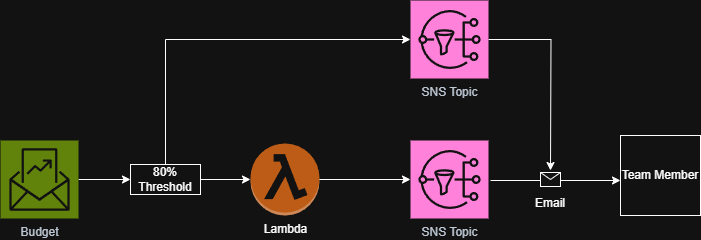

The diagram above was exported from draw.io. Its source (the exported page's mxGraphModel, read from the mxfile embedded in the PNG):
<mxGraphModel dx="1426" dy="785" grid="1" gridSize="10" guides="1" tooltips="1" connect="1" arrows="1" fold="1" page="1" pageScale="1" pageWidth="850" pageHeight="1100" math="0" shadow="0">
  <root>
    <mxCell id="0" />
    <mxCell id="1" parent="0" />
    <mxCell id="UpWYT3tWiEwTRDA4pD7W-23" value="" style="group" vertex="1" connectable="0" parent="1">
      <mxGeometry x="80" y="310" width="700" height="218" as="geometry" />
    </mxCell>
    <mxCell id="UpWYT3tWiEwTRDA4pD7W-14" style="edgeStyle=orthogonalEdgeStyle;rounded=0;orthogonalLoop=1;jettySize=auto;html=1;exitX=1;exitY=0.5;exitDx=0;exitDy=0;exitPerimeter=0;entryX=0;entryY=0.5;entryDx=0;entryDy=0;" edge="1" parent="UpWYT3tWiEwTRDA4pD7W-23" source="UpWYT3tWiEwTRDA4pD7W-1" target="UpWYT3tWiEwTRDA4pD7W-13">
      <mxGeometry relative="1" as="geometry" />
    </mxCell>
    <mxCell id="UpWYT3tWiEwTRDA4pD7W-1" value="Budget" style="sketch=0;points=[[0,0,0],[0.25,0,0],[0.5,0,0],[0.75,0,0],[1,0,0],[0,1,0],[0.25,1,0],[0.5,1,0],[0.75,1,0],[1,1,0],[0,0.25,0],[0,0.5,0],[0,0.75,0],[1,0.25,0],[1,0.5,0],[1,0.75,0]];outlineConnect=0;fontColor=#232F3E;fillColor=#7AA116;strokeColor=#ffffff;dashed=0;verticalLabelPosition=bottom;verticalAlign=top;align=center;html=1;fontSize=12;fontStyle=0;aspect=fixed;shape=mxgraph.aws4.resourceIcon;resIcon=mxgraph.aws4.budgets_2;" vertex="1" parent="UpWYT3tWiEwTRDA4pD7W-23">
      <mxGeometry y="140" width="78" height="78" as="geometry" />
    </mxCell>
    <mxCell id="UpWYT3tWiEwTRDA4pD7W-3" value="Lambda" style="outlineConnect=0;dashed=0;verticalLabelPosition=bottom;verticalAlign=top;align=center;html=1;shape=mxgraph.aws3.lambda_function;fillColor=#F58534;gradientColor=none;" vertex="1" parent="UpWYT3tWiEwTRDA4pD7W-23">
      <mxGeometry x="250" y="143" width="69" height="72" as="geometry" />
    </mxCell>
    <mxCell id="UpWYT3tWiEwTRDA4pD7W-4" value="SNS Topic" style="sketch=0;points=[[0,0,0],[0.25,0,0],[0.5,0,0],[0.75,0,0],[1,0,0],[0,1,0],[0.25,1,0],[0.5,1,0],[0.75,1,0],[1,1,0],[0,0.25,0],[0,0.5,0],[0,0.75,0],[1,0.25,0],[1,0.5,0],[1,0.75,0]];outlineConnect=0;fontColor=#232F3E;fillColor=#E7157B;strokeColor=#ffffff;dashed=0;verticalLabelPosition=bottom;verticalAlign=top;align=center;html=1;fontSize=12;fontStyle=0;aspect=fixed;shape=mxgraph.aws4.resourceIcon;resIcon=mxgraph.aws4.sns;" vertex="1" parent="UpWYT3tWiEwTRDA4pD7W-23">
      <mxGeometry x="410" y="140" width="78" height="78" as="geometry" />
    </mxCell>
    <mxCell id="UpWYT3tWiEwTRDA4pD7W-5" value="" style="endArrow=classic;html=1;rounded=0;" edge="1" parent="UpWYT3tWiEwTRDA4pD7W-23">
      <mxGeometry relative="1" as="geometry">
        <mxPoint x="490" y="180" as="sourcePoint" />
        <mxPoint x="620" y="180" as="targetPoint" />
      </mxGeometry>
    </mxCell>
    <mxCell id="UpWYT3tWiEwTRDA4pD7W-6" value="" style="shape=message;html=1;outlineConnect=0;" vertex="1" parent="UpWYT3tWiEwTRDA4pD7W-5">
      <mxGeometry width="20" height="14" relative="1" as="geometry">
        <mxPoint x="-15" y="-8" as="offset" />
      </mxGeometry>
    </mxCell>
    <mxCell id="UpWYT3tWiEwTRDA4pD7W-18" style="edgeStyle=orthogonalEdgeStyle;rounded=0;orthogonalLoop=1;jettySize=auto;html=1;exitX=1;exitY=0.5;exitDx=0;exitDy=0;exitPerimeter=0;" edge="1" parent="UpWYT3tWiEwTRDA4pD7W-23" source="UpWYT3tWiEwTRDA4pD7W-7">
      <mxGeometry relative="1" as="geometry">
        <mxPoint x="550" y="170" as="targetPoint" />
      </mxGeometry>
    </mxCell>
    <mxCell id="UpWYT3tWiEwTRDA4pD7W-7" value="SNS Topic" style="sketch=0;points=[[0,0,0],[0.25,0,0],[0.5,0,0],[0.75,0,0],[1,0,0],[0,1,0],[0.25,1,0],[0.5,1,0],[0.75,1,0],[1,1,0],[0,0.25,0],[0,0.5,0],[0,0.75,0],[1,0.25,0],[1,0.5,0],[1,0.75,0]];outlineConnect=0;fontColor=#232F3E;fillColor=#E7157B;strokeColor=#ffffff;dashed=0;verticalLabelPosition=bottom;verticalAlign=top;align=center;html=1;fontSize=12;fontStyle=0;aspect=fixed;shape=mxgraph.aws4.resourceIcon;resIcon=mxgraph.aws4.sns;" vertex="1" parent="UpWYT3tWiEwTRDA4pD7W-23">
      <mxGeometry x="410" width="78" height="78" as="geometry" />
    </mxCell>
    <mxCell id="UpWYT3tWiEwTRDA4pD7W-11" style="edgeStyle=orthogonalEdgeStyle;rounded=0;orthogonalLoop=1;jettySize=auto;html=1;exitX=1;exitY=0.5;exitDx=0;exitDy=0;exitPerimeter=0;entryX=0;entryY=0.5;entryDx=0;entryDy=0;entryPerimeter=0;" edge="1" parent="UpWYT3tWiEwTRDA4pD7W-23" source="UpWYT3tWiEwTRDA4pD7W-3" target="UpWYT3tWiEwTRDA4pD7W-4">
      <mxGeometry relative="1" as="geometry" />
    </mxCell>
    <mxCell id="UpWYT3tWiEwTRDA4pD7W-13" value="80% Threshold" style="rounded=0;whiteSpace=wrap;html=1;" vertex="1" parent="UpWYT3tWiEwTRDA4pD7W-23">
      <mxGeometry x="130" y="164" width="70" height="30" as="geometry" />
    </mxCell>
    <mxCell id="UpWYT3tWiEwTRDA4pD7W-15" style="edgeStyle=orthogonalEdgeStyle;rounded=0;orthogonalLoop=1;jettySize=auto;html=1;exitX=1;exitY=0.5;exitDx=0;exitDy=0;entryX=0;entryY=0.5;entryDx=0;entryDy=0;entryPerimeter=0;" edge="1" parent="UpWYT3tWiEwTRDA4pD7W-23" source="UpWYT3tWiEwTRDA4pD7W-13" target="UpWYT3tWiEwTRDA4pD7W-3">
      <mxGeometry relative="1" as="geometry" />
    </mxCell>
    <mxCell id="UpWYT3tWiEwTRDA4pD7W-16" style="edgeStyle=orthogonalEdgeStyle;rounded=0;orthogonalLoop=1;jettySize=auto;html=1;exitX=0.5;exitY=0;exitDx=0;exitDy=0;entryX=0;entryY=0.5;entryDx=0;entryDy=0;entryPerimeter=0;" edge="1" parent="UpWYT3tWiEwTRDA4pD7W-23" source="UpWYT3tWiEwTRDA4pD7W-13" target="UpWYT3tWiEwTRDA4pD7W-7">
      <mxGeometry relative="1" as="geometry" />
    </mxCell>
    <mxCell id="UpWYT3tWiEwTRDA4pD7W-20" value="Email" style="text;strokeColor=none;align=center;fillColor=none;html=1;verticalAlign=middle;whiteSpace=wrap;rounded=0;" vertex="1" parent="UpWYT3tWiEwTRDA4pD7W-23">
      <mxGeometry x="520" y="188" width="60" height="30" as="geometry" />
    </mxCell>
    <mxCell id="UpWYT3tWiEwTRDA4pD7W-21" value="Team Member" style="whiteSpace=wrap;html=1;aspect=fixed;" vertex="1" parent="UpWYT3tWiEwTRDA4pD7W-23">
      <mxGeometry x="620" y="135" width="80" height="80" as="geometry" />
    </mxCell>
  </root>
</mxGraphModel>